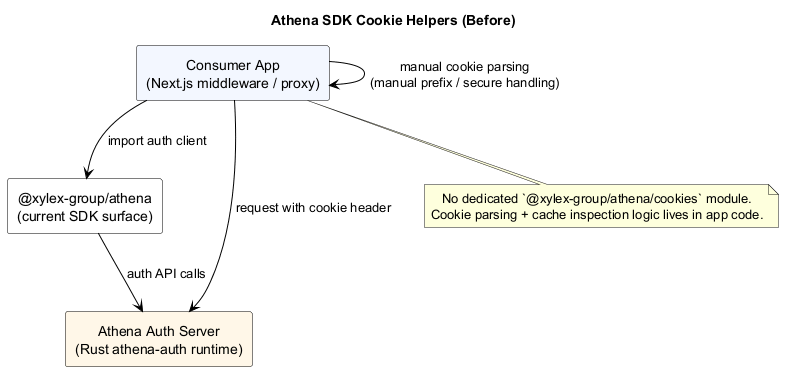

The diagram above was rendered by PlantUML. Its source (embedded in the PNG):
@startuml
title Athena SDK Cookie Helpers (Before)

skinparam backgroundColor White
skinparam defaultTextAlignment center
skinparam shadowing false
skinparam ArrowColor Black
skinparam DefaultTextColor Black
skinparam Rectangle {
  BorderColor Black
  FontColor Black
}

rectangle "Consumer App\n(Next.js middleware / proxy)" as consumer #F3F7FF
rectangle "@xylex-group/athena\n(current SDK surface)" as sdk #F8F8F8
rectangle "Athena Auth Server\n(Rust athena-auth runtime)" as server #FFF7E8

consumer --> sdk : import auth client
consumer --> consumer : manual cookie parsing\n(manual prefix / secure handling)
consumer --> server : request with cookie header
sdk --> server : auth API calls

note bottom of consumer
No dedicated `@xylex-group/athena/cookies` module.
Cookie parsing + cache inspection logic lives in app code.
end note
@enduml